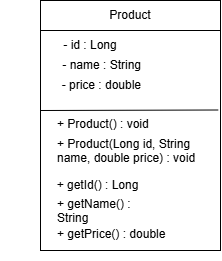

The diagram above was exported from draw.io. Its source (the exported page's mxGraphModel, read from the mxfile embedded in the PNG):
<mxGraphModel dx="808" dy="444" grid="1" gridSize="10" guides="1" tooltips="1" connect="1" arrows="1" fold="1" page="1" pageScale="1" pageWidth="827" pageHeight="1169" math="0" shadow="0">
  <root>
    <mxCell id="0" />
    <mxCell id="1" parent="0" />
    <mxCell id="NSqbY4KNi5h5SvhqyQQ0-1" parent="1" style="rounded=0;whiteSpace=wrap;html=1;" value="" vertex="1">
      <mxGeometry height="250" width="180" x="160" y="50" as="geometry" />
    </mxCell>
    <mxCell id="NSqbY4KNi5h5SvhqyQQ0-4" parent="1" style="text;html=1;whiteSpace=wrap;strokeColor=none;fillColor=none;align=center;verticalAlign=middle;rounded=0;" value="Product" vertex="1">
      <mxGeometry height="30" width="60" x="220" y="50" as="geometry" />
    </mxCell>
    <mxCell id="NSqbY4KNi5h5SvhqyQQ0-6" edge="1" parent="1" style="endArrow=none;html=1;rounded=0;" value="">
      <mxGeometry height="50" relative="1" width="50" as="geometry">
        <mxPoint x="160" y="80" as="sourcePoint" />
        <mxPoint x="340" y="80" as="targetPoint" />
      </mxGeometry>
    </mxCell>
    <mxCell id="NSqbY4KNi5h5SvhqyQQ0-10" parent="1" style="text;html=1;whiteSpace=wrap;strokeColor=none;fillColor=none;align=center;verticalAlign=middle;rounded=0;" value="- id : Long" vertex="1">
      <mxGeometry height="30" width="140" x="140" y="80" as="geometry" />
    </mxCell>
    <mxCell id="NSqbY4KNi5h5SvhqyQQ0-11" parent="1" style="text;html=1;whiteSpace=wrap;strokeColor=none;fillColor=none;align=center;verticalAlign=middle;rounded=0;" value="&amp;nbsp; - price : double" vertex="1">
      <mxGeometry height="30" width="140" x="147.5" y="120" as="geometry" />
    </mxCell>
    <mxCell id="NSqbY4KNi5h5SvhqyQQ0-12" parent="1" style="text;html=1;whiteSpace=wrap;strokeColor=none;fillColor=none;align=center;verticalAlign=middle;rounded=0;" value="&amp;nbsp; &amp;nbsp; &amp;nbsp; &amp;nbsp; - name : String&amp;nbsp;" vertex="1">
      <mxGeometry height="30" width="180" x="120" y="100" as="geometry" />
    </mxCell>
    <mxCell id="NSqbY4KNi5h5SvhqyQQ0-15" edge="1" parent="1" style="endArrow=none;html=1;rounded=0;entryX=0.987;entryY=0.438;entryDx=0;entryDy=0;entryPerimeter=0;" target="NSqbY4KNi5h5SvhqyQQ0-1" value="">
      <mxGeometry height="50" relative="1" width="50" as="geometry">
        <mxPoint x="160" y="160" as="sourcePoint" />
        <mxPoint x="210" y="110" as="targetPoint" />
      </mxGeometry>
    </mxCell>
    <mxCell id="NSqbY4KNi5h5SvhqyQQ0-16" parent="1" style="text;html=1;whiteSpace=wrap;strokeColor=none;fillColor=none;align=center;verticalAlign=middle;rounded=0;" value="+ getId() : Long" vertex="1">
      <mxGeometry height="30" width="155" x="140" y="220" as="geometry" />
    </mxCell>
    <mxCell id="NSqbY4KNi5h5SvhqyQQ0-17" parent="1" style="text;whiteSpace=wrap;html=1;" value="+ getName() : String" vertex="1">
      <mxGeometry height="40" width="110" x="175" y="240" as="geometry" />
    </mxCell>
    <mxCell id="NSqbY4KNi5h5SvhqyQQ0-18" parent="1" style="text;whiteSpace=wrap;html=1;" value="+ Product(Long id, String name, double price) : void" vertex="1">
      <mxGeometry height="40" width="155" x="175" y="180" as="geometry" />
    </mxCell>
    <mxCell id="NSqbY4KNi5h5SvhqyQQ0-19" parent="1" style="text;whiteSpace=wrap;html=1;" value="+ Product() : void" vertex="1">
      <mxGeometry height="40" width="110" x="175" y="160" as="geometry" />
    </mxCell>
    <mxCell id="NSqbY4KNi5h5SvhqyQQ0-20" parent="1" style="text;whiteSpace=wrap;html=1;" value="+ getPrice() : double" vertex="1">
      <mxGeometry height="40" width="130" x="175" y="270" as="geometry" />
    </mxCell>
  </root>
</mxGraphModel>